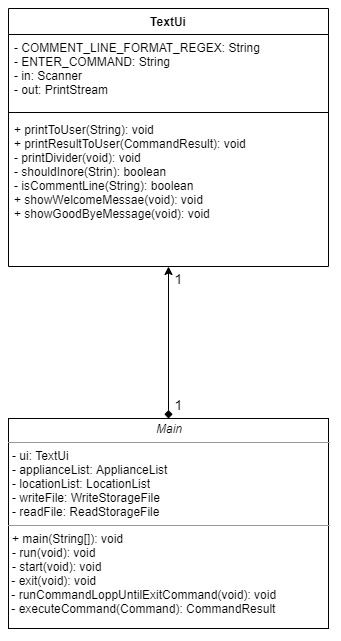

The diagram above was exported from draw.io. Its source (the exported page's mxGraphModel, read from the mxfile embedded in the PNG):
<mxGraphModel dx="1431" dy="2028" grid="1" gridSize="10" guides="1" tooltips="1" connect="1" arrows="1" fold="1" page="1" pageScale="1" pageWidth="850" pageHeight="1100" math="0" shadow="0">
  <root>
    <mxCell id="0" />
    <mxCell id="1" parent="0" />
    <mxCell id="2" style="edgeStyle=orthogonalEdgeStyle;rounded=0;orthogonalLoop=1;jettySize=auto;html=1;exitX=0.5;exitY=0;exitDx=0;exitDy=0;entryX=0.5;entryY=1;entryDx=0;entryDy=0;entryPerimeter=0;startArrow=diamond;startFill=1;" edge="1" source="5" target="9" parent="1">
      <mxGeometry relative="1" as="geometry">
        <mxPoint x="565" y="-440" as="targetPoint" />
      </mxGeometry>
    </mxCell>
    <mxCell id="3" value="1" style="edgeLabel;html=1;align=center;verticalAlign=middle;resizable=0;points=[];fontSize=14;" vertex="1" connectable="0" parent="2">
      <mxGeometry x="0.9048" relative="1" as="geometry">
        <mxPoint x="10" y="4.76" as="offset" />
      </mxGeometry>
    </mxCell>
    <mxCell id="4" value="1" style="edgeLabel;html=1;align=center;verticalAlign=middle;resizable=0;points=[];fontSize=14;" vertex="1" connectable="0" parent="2">
      <mxGeometry x="-0.8183" y="-2" relative="1" as="geometry">
        <mxPoint x="8" as="offset" />
      </mxGeometry>
    </mxCell>
    <mxCell id="5" value="&lt;p style=&quot;margin: 0px ; margin-top: 4px ; text-align: center&quot;&gt;&lt;i&gt;Main&lt;/i&gt;&lt;/p&gt;&lt;hr size=&quot;1&quot;&gt;&lt;p style=&quot;margin: 0px ; margin-left: 4px&quot;&gt;&lt;span&gt;- ui: TextUi&lt;/span&gt;&lt;br&gt;&lt;/p&gt;&lt;p style=&quot;margin: 0px ; margin-left: 4px&quot;&gt;- applianceList: ApplianceList&lt;/p&gt;&lt;p style=&quot;margin: 0px ; margin-left: 4px&quot;&gt;- locationList: LocationList&lt;/p&gt;&lt;p style=&quot;margin: 0px ; margin-left: 4px&quot;&gt;- writeFile: WriteStorageFile&amp;nbsp;&lt;/p&gt;&lt;p style=&quot;margin: 0px ; margin-left: 4px&quot;&gt;- readFile: ReadStorageFile&lt;/p&gt;&lt;hr size=&quot;1&quot;&gt;&lt;p style=&quot;margin: 0px ; margin-left: 4px&quot;&gt;+ main(String[]): void&lt;/p&gt;&lt;p style=&quot;margin: 0px ; margin-left: 4px&quot;&gt;- run(void): void&lt;/p&gt;&lt;p style=&quot;margin: 0px ; margin-left: 4px&quot;&gt;&lt;/p&gt;&lt;p style=&quot;margin: 0px ; margin-left: 4px&quot;&gt;- start(void): void&lt;/p&gt;&amp;nbsp;- exit(void): void&lt;br&gt;&amp;nbsp;- runCommandLoppUntilExitCommand(void): void&lt;br&gt;&amp;nbsp;- executeCommand(Command): CommandResult" style="verticalAlign=top;align=left;overflow=fill;fontSize=12;fontFamily=Helvetica;html=1;" vertex="1" parent="1">
      <mxGeometry x="250" y="-370" width="320" height="210" as="geometry" />
    </mxCell>
    <mxCell id="6" value="TextUi" style="swimlane;fontStyle=1;align=center;verticalAlign=top;childLayout=stackLayout;horizontal=1;startSize=26;horizontalStack=0;resizeParent=1;resizeParentMax=0;resizeLast=0;collapsible=1;marginBottom=0;" vertex="1" parent="1">
      <mxGeometry x="250" y="-780" width="320" height="258" as="geometry" />
    </mxCell>
    <mxCell id="7" value="- COMMENT_LINE_FORMAT_REGEX: String&#10;- ENTER_COMMAND: String&#10;- in: Scanner&#10;- out: PrintStream&#10;" style="text;strokeColor=none;fillColor=none;align=left;verticalAlign=top;spacingLeft=4;spacingRight=4;overflow=hidden;rotatable=0;points=[[0,0.5],[1,0.5]];portConstraint=eastwest;" vertex="1" parent="6">
      <mxGeometry y="26" width="320" height="74" as="geometry" />
    </mxCell>
    <mxCell id="8" value="" style="line;strokeWidth=1;fillColor=none;align=left;verticalAlign=middle;spacingTop=-1;spacingLeft=3;spacingRight=3;rotatable=0;labelPosition=right;points=[];portConstraint=eastwest;" vertex="1" parent="6">
      <mxGeometry y="100" width="320" height="8" as="geometry" />
    </mxCell>
    <mxCell id="9" value="+ printToUser(String): void&#10;+ printResultToUser(CommandResult): void&#10;- printDivider(void): void&#10;- shouldInore(Strin): boolean &#10;- isCommentLine(String): boolean&#10;+ showWelcomeMessae(void): void&#10;+ showGoodByeMessage(void): void" style="text;strokeColor=none;fillColor=none;align=left;verticalAlign=top;spacingLeft=4;spacingRight=4;overflow=hidden;rotatable=0;points=[[0,0.5],[1,0.5]];portConstraint=eastwest;" vertex="1" parent="6">
      <mxGeometry y="108" width="320" height="150" as="geometry" />
    </mxCell>
  </root>
</mxGraphModel>